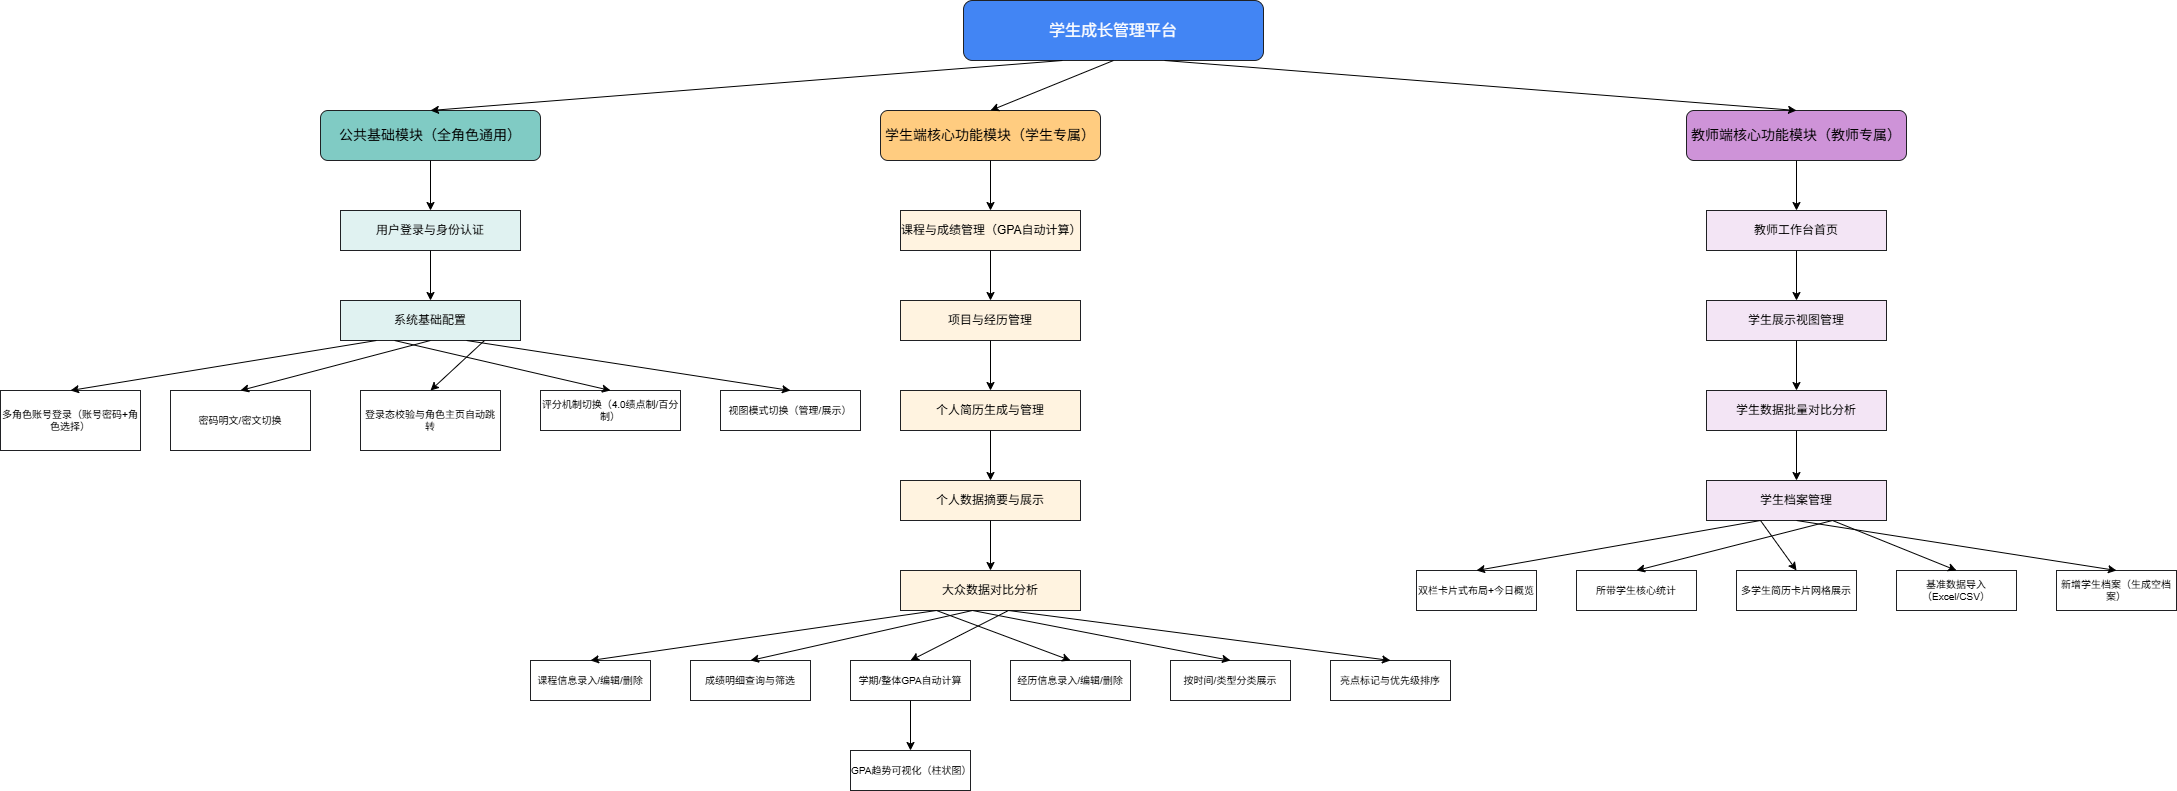

The diagram above was exported from draw.io. Its source (the exported page's mxGraphModel, read from the mxfile embedded in the PNG):
<mxGraphModel dx="1201" dy="828" grid="1" gridSize="10" guides="1" tooltips="1" connect="1" arrows="1" fold="1" page="1" pageScale="1" pageWidth="827" pageHeight="1169" math="0" shadow="0">
  <root>
    <mxCell id="0" />
    <mxCell id="1" parent="0" />
    <mxCell id="YiQz9HavHF6f4o3b3DeA-1" parent="1" style="rounded=1;whiteSpace=wrap;html=1;fillColor=#4285F4;strokeColor=#202124;fontColor=#FFFFFF;fontSize=16;fontWeight=bold;" value="学生成长管理平台" vertex="1">
      <mxGeometry height="60" width="300" x="1003" y="170" as="geometry" />
    </mxCell>
    <mxCell id="YiQz9HavHF6f4o3b3DeA-2" parent="1" style="rounded=1;whiteSpace=wrap;html=1;fillColor=#80CBC4;strokeColor=#202124;fontSize=14;fontWeight=bold;" value="公共基础模块（全角色通用）" vertex="1">
      <mxGeometry height="50" width="220" x="360" y="280" as="geometry" />
    </mxCell>
    <mxCell id="YiQz9HavHF6f4o3b3DeA-3" parent="1" style="rounded=1;whiteSpace=wrap;html=1;fillColor=#FFCC80;strokeColor=#202124;fontSize=14;fontWeight=bold;" value="学生端核心功能模块（学生专属）" vertex="1">
      <mxGeometry height="50" width="220" x="920" y="280" as="geometry" />
    </mxCell>
    <mxCell id="YiQz9HavHF6f4o3b3DeA-4" parent="1" style="rounded=1;whiteSpace=wrap;html=1;fillColor=#CE93D8;strokeColor=#202124;fontSize=14;fontWeight=bold;" value="教师端核心功能模块（教师专属）" vertex="1">
      <mxGeometry height="50" width="220" x="1726" y="280" as="geometry" />
    </mxCell>
    <mxCell id="YiQz9HavHF6f4o3b3DeA-5" edge="1" parent="1" source="YiQz9HavHF6f4o3b3DeA-1" style="edgeStyle=none;html=1;exitX=0.33;exitY=1;entryX=0.5;entryY=0;" target="YiQz9HavHF6f4o3b3DeA-2" value="">
      <mxGeometry relative="1" as="geometry" />
    </mxCell>
    <mxCell id="YiQz9HavHF6f4o3b3DeA-6" edge="1" parent="1" source="YiQz9HavHF6f4o3b3DeA-1" style="edgeStyle=none;html=1;exitX=0.5;exitY=1;entryX=0.5;entryY=0;" target="YiQz9HavHF6f4o3b3DeA-3" value="">
      <mxGeometry relative="1" as="geometry" />
    </mxCell>
    <mxCell id="YiQz9HavHF6f4o3b3DeA-7" edge="1" parent="1" source="YiQz9HavHF6f4o3b3DeA-1" style="edgeStyle=none;html=1;exitX=0.67;exitY=1;entryX=0.5;entryY=0;" target="YiQz9HavHF6f4o3b3DeA-4" value="">
      <mxGeometry relative="1" as="geometry" />
    </mxCell>
    <mxCell id="YiQz9HavHF6f4o3b3DeA-8" parent="1" style="whiteSpace=wrap;html=1;fillColor=#E0F2F1;strokeColor=#202124;fontSize=12;" value="用户登录与身份认证" vertex="1">
      <mxGeometry height="40" width="180" x="380" y="380" as="geometry" />
    </mxCell>
    <mxCell id="YiQz9HavHF6f4o3b3DeA-9" parent="1" style="whiteSpace=wrap;html=1;fillColor=#E0F2F1;strokeColor=#202124;fontSize=12;" value="系统基础配置" vertex="1">
      <mxGeometry height="40" width="180" x="380" y="470" as="geometry" />
    </mxCell>
    <mxCell id="YiQz9HavHF6f4o3b3DeA-10" edge="1" parent="1" source="YiQz9HavHF6f4o3b3DeA-2" style="edgeStyle=none;html=1;exitX=0.5;exitY=1;entryX=0.5;entryY=0;" target="YiQz9HavHF6f4o3b3DeA-8" value="">
      <mxGeometry relative="1" as="geometry" />
    </mxCell>
    <mxCell id="YiQz9HavHF6f4o3b3DeA-11" edge="1" parent="1" source="YiQz9HavHF6f4o3b3DeA-8" style="edgeStyle=none;html=1;exitX=0.5;exitY=1;entryX=0.5;entryY=0;" target="YiQz9HavHF6f4o3b3DeA-9" value="">
      <mxGeometry relative="1" as="geometry" />
    </mxCell>
    <mxCell id="YiQz9HavHF6f4o3b3DeA-12" parent="1" style="whiteSpace=wrap;html=1;fillColor=#FFFFFF;strokeColor=#202124;fontSize=10;" value="多角色账号登录（账号密码+角色选择）" vertex="1">
      <mxGeometry height="60" width="140" x="40" y="560" as="geometry" />
    </mxCell>
    <mxCell id="YiQz9HavHF6f4o3b3DeA-13" parent="1" style="whiteSpace=wrap;html=1;fillColor=#FFFFFF;strokeColor=#202124;fontSize=10;" value="密码明文/密文切换" vertex="1">
      <mxGeometry height="60" width="140" x="210" y="560" as="geometry" />
    </mxCell>
    <mxCell id="YiQz9HavHF6f4o3b3DeA-14" parent="1" style="whiteSpace=wrap;html=1;fillColor=#FFFFFF;strokeColor=#202124;fontSize=10;" value="登录态校验与角色主页自动跳转" vertex="1">
      <mxGeometry height="60" width="140" x="400" y="560" as="geometry" />
    </mxCell>
    <mxCell id="YiQz9HavHF6f4o3b3DeA-15" parent="1" style="whiteSpace=wrap;html=1;fillColor=#FFFFFF;strokeColor=#202124;fontSize=10;" value="评分机制切换（4.0绩点制/百分制）" vertex="1">
      <mxGeometry height="40" width="140" x="580" y="560" as="geometry" />
    </mxCell>
    <mxCell id="YiQz9HavHF6f4o3b3DeA-16" parent="1" style="whiteSpace=wrap;html=1;fillColor=#FFFFFF;strokeColor=#202124;fontSize=10;" value="视图模式切换（管理/展示）" vertex="1">
      <mxGeometry height="40" width="140" x="760" y="560" as="geometry" />
    </mxCell>
    <mxCell id="YiQz9HavHF6f4o3b3DeA-17" edge="1" parent="1" source="YiQz9HavHF6f4o3b3DeA-9" style="edgeStyle=none;html=1;exitX=0.2;exitY=1;entryX=0.5;entryY=0;" target="YiQz9HavHF6f4o3b3DeA-12" value="">
      <mxGeometry relative="1" as="geometry" />
    </mxCell>
    <mxCell id="YiQz9HavHF6f4o3b3DeA-18" edge="1" parent="1" source="YiQz9HavHF6f4o3b3DeA-9" style="edgeStyle=none;html=1;exitX=0.5;exitY=1;entryX=0.5;entryY=0;" target="YiQz9HavHF6f4o3b3DeA-13" value="">
      <mxGeometry relative="1" as="geometry" />
    </mxCell>
    <mxCell id="YiQz9HavHF6f4o3b3DeA-19" edge="1" parent="1" source="YiQz9HavHF6f4o3b3DeA-9" style="edgeStyle=none;html=1;exitX=0.8;exitY=1;entryX=0.5;entryY=0;" target="YiQz9HavHF6f4o3b3DeA-14" value="">
      <mxGeometry relative="1" as="geometry" />
    </mxCell>
    <mxCell id="YiQz9HavHF6f4o3b3DeA-20" edge="1" parent="1" source="YiQz9HavHF6f4o3b3DeA-9" style="edgeStyle=none;html=1;exitX=0.3;exitY=1;entryX=0.5;entryY=0;" target="YiQz9HavHF6f4o3b3DeA-15" value="">
      <mxGeometry relative="1" as="geometry" />
    </mxCell>
    <mxCell id="YiQz9HavHF6f4o3b3DeA-21" edge="1" parent="1" source="YiQz9HavHF6f4o3b3DeA-9" style="edgeStyle=none;html=1;exitX=0.7;exitY=1;entryX=0.5;entryY=0;" target="YiQz9HavHF6f4o3b3DeA-16" value="">
      <mxGeometry relative="1" as="geometry" />
    </mxCell>
    <mxCell id="YiQz9HavHF6f4o3b3DeA-22" parent="1" style="whiteSpace=wrap;html=1;fillColor=#FFF3E0;strokeColor=#202124;fontSize=12;" value="课程与成绩管理（GPA自动计算）" vertex="1">
      <mxGeometry height="40" width="180" x="940" y="380" as="geometry" />
    </mxCell>
    <mxCell id="YiQz9HavHF6f4o3b3DeA-23" parent="1" style="whiteSpace=wrap;html=1;fillColor=#FFF3E0;strokeColor=#202124;fontSize=12;" value="项目与经历管理" vertex="1">
      <mxGeometry height="40" width="180" x="940" y="470" as="geometry" />
    </mxCell>
    <mxCell id="YiQz9HavHF6f4o3b3DeA-24" parent="1" style="whiteSpace=wrap;html=1;fillColor=#FFF3E0;strokeColor=#202124;fontSize=12;" value="个人简历生成与管理" vertex="1">
      <mxGeometry height="40" width="180" x="940" y="560" as="geometry" />
    </mxCell>
    <mxCell id="YiQz9HavHF6f4o3b3DeA-25" parent="1" style="whiteSpace=wrap;html=1;fillColor=#FFF3E0;strokeColor=#202124;fontSize=12;" value="个人数据摘要与展示" vertex="1">
      <mxGeometry height="40" width="180" x="940" y="650" as="geometry" />
    </mxCell>
    <mxCell id="YiQz9HavHF6f4o3b3DeA-26" parent="1" style="whiteSpace=wrap;html=1;fillColor=#FFF3E0;strokeColor=#202124;fontSize=12;" value="大众数据对比分析" vertex="1">
      <mxGeometry height="40" width="180" x="940" y="740" as="geometry" />
    </mxCell>
    <mxCell id="YiQz9HavHF6f4o3b3DeA-27" edge="1" parent="1" source="YiQz9HavHF6f4o3b3DeA-3" style="edgeStyle=none;html=1;exitX=0.5;exitY=1;entryX=0.5;entryY=0;" target="YiQz9HavHF6f4o3b3DeA-22" value="">
      <mxGeometry relative="1" as="geometry" />
    </mxCell>
    <mxCell id="YiQz9HavHF6f4o3b3DeA-28" edge="1" parent="1" source="YiQz9HavHF6f4o3b3DeA-22" style="edgeStyle=none;html=1;exitX=0.5;exitY=1;entryX=0.5;entryY=0;" target="YiQz9HavHF6f4o3b3DeA-23" value="">
      <mxGeometry relative="1" as="geometry" />
    </mxCell>
    <mxCell id="YiQz9HavHF6f4o3b3DeA-29" edge="1" parent="1" source="YiQz9HavHF6f4o3b3DeA-23" style="edgeStyle=none;html=1;exitX=0.5;exitY=1;entryX=0.5;entryY=0;" target="YiQz9HavHF6f4o3b3DeA-24" value="">
      <mxGeometry relative="1" as="geometry" />
    </mxCell>
    <mxCell id="YiQz9HavHF6f4o3b3DeA-30" edge="1" parent="1" source="YiQz9HavHF6f4o3b3DeA-24" style="edgeStyle=none;html=1;exitX=0.5;exitY=1;entryX=0.5;entryY=0;" target="YiQz9HavHF6f4o3b3DeA-25" value="">
      <mxGeometry relative="1" as="geometry" />
    </mxCell>
    <mxCell id="YiQz9HavHF6f4o3b3DeA-31" edge="1" parent="1" source="YiQz9HavHF6f4o3b3DeA-25" style="edgeStyle=none;html=1;exitX=0.5;exitY=1;entryX=0.5;entryY=0;" target="YiQz9HavHF6f4o3b3DeA-26" value="">
      <mxGeometry relative="1" as="geometry" />
    </mxCell>
    <mxCell id="YiQz9HavHF6f4o3b3DeA-32" parent="1" style="whiteSpace=wrap;html=1;fillColor=#FFFFFF;strokeColor=#202124;fontSize=10;" value="课程信息录入/编辑/删除" vertex="1">
      <mxGeometry height="40" width="120" x="570" y="830" as="geometry" />
    </mxCell>
    <mxCell id="YiQz9HavHF6f4o3b3DeA-33" parent="1" style="whiteSpace=wrap;html=1;fillColor=#FFFFFF;strokeColor=#202124;fontSize=10;" value="成绩明细查询与筛选" vertex="1">
      <mxGeometry height="40" width="120" x="730" y="830" as="geometry" />
    </mxCell>
    <mxCell id="YiQz9HavHF6f4o3b3DeA-34" parent="1" style="whiteSpace=wrap;html=1;fillColor=#FFFFFF;strokeColor=#202124;fontSize=10;" value="学期/整体GPA自动计算" vertex="1">
      <mxGeometry height="40" width="120" x="890" y="830" as="geometry" />
    </mxCell>
    <mxCell id="YiQz9HavHF6f4o3b3DeA-35" parent="1" style="whiteSpace=wrap;html=1;fillColor=#FFFFFF;strokeColor=#202124;fontSize=10;" value="GPA趋势可视化（柱状图）" vertex="1">
      <mxGeometry height="40" width="120" x="890" y="920" as="geometry" />
    </mxCell>
    <mxCell id="YiQz9HavHF6f4o3b3DeA-36" parent="1" style="whiteSpace=wrap;html=1;fillColor=#FFFFFF;strokeColor=#202124;fontSize=10;" value="经历信息录入/编辑/删除" vertex="1">
      <mxGeometry height="40" width="120" x="1050" y="830" as="geometry" />
    </mxCell>
    <mxCell id="YiQz9HavHF6f4o3b3DeA-37" parent="1" style="whiteSpace=wrap;html=1;fillColor=#FFFFFF;strokeColor=#202124;fontSize=10;" value="按时间/类型分类展示" vertex="1">
      <mxGeometry height="40" width="120" x="1210" y="830" as="geometry" />
    </mxCell>
    <mxCell id="YiQz9HavHF6f4o3b3DeA-38" parent="1" style="whiteSpace=wrap;html=1;fillColor=#FFFFFF;strokeColor=#202124;fontSize=10;" value="亮点标记与优先级排序" vertex="1">
      <mxGeometry height="40" width="120" x="1370" y="830" as="geometry" />
    </mxCell>
    <mxCell id="YiQz9HavHF6f4o3b3DeA-39" edge="1" parent="1" source="YiQz9HavHF6f4o3b3DeA-26" style="edgeStyle=none;html=1;exitX=0.2;exitY=1;entryX=0.5;entryY=0;" target="YiQz9HavHF6f4o3b3DeA-32" value="">
      <mxGeometry relative="1" as="geometry" />
    </mxCell>
    <mxCell id="YiQz9HavHF6f4o3b3DeA-40" edge="1" parent="1" source="YiQz9HavHF6f4o3b3DeA-26" style="edgeStyle=none;html=1;exitX=0.4;exitY=1;entryX=0.5;entryY=0;" target="YiQz9HavHF6f4o3b3DeA-33" value="">
      <mxGeometry relative="1" as="geometry" />
    </mxCell>
    <mxCell id="YiQz9HavHF6f4o3b3DeA-41" edge="1" parent="1" source="YiQz9HavHF6f4o3b3DeA-26" style="edgeStyle=none;html=1;exitX=0.6;exitY=1;entryX=0.5;entryY=0;" target="YiQz9HavHF6f4o3b3DeA-34" value="">
      <mxGeometry relative="1" as="geometry" />
    </mxCell>
    <mxCell id="YiQz9HavHF6f4o3b3DeA-42" edge="1" parent="1" source="YiQz9HavHF6f4o3b3DeA-34" style="edgeStyle=none;html=1;exitX=0.5;exitY=1;entryX=0.5;entryY=0;" target="YiQz9HavHF6f4o3b3DeA-35" value="">
      <mxGeometry relative="1" as="geometry" />
    </mxCell>
    <mxCell id="YiQz9HavHF6f4o3b3DeA-43" edge="1" parent="1" source="YiQz9HavHF6f4o3b3DeA-26" style="edgeStyle=none;html=1;exitX=0.2;exitY=1;entryX=0.5;entryY=0;" target="YiQz9HavHF6f4o3b3DeA-36" value="">
      <mxGeometry relative="1" as="geometry" />
    </mxCell>
    <mxCell id="YiQz9HavHF6f4o3b3DeA-44" edge="1" parent="1" source="YiQz9HavHF6f4o3b3DeA-26" style="edgeStyle=none;html=1;exitX=0.4;exitY=1;entryX=0.5;entryY=0;" target="YiQz9HavHF6f4o3b3DeA-37" value="">
      <mxGeometry relative="1" as="geometry" />
    </mxCell>
    <mxCell id="YiQz9HavHF6f4o3b3DeA-45" edge="1" parent="1" source="YiQz9HavHF6f4o3b3DeA-26" style="edgeStyle=none;html=1;exitX=0.6;exitY=1;entryX=0.5;entryY=0;" target="YiQz9HavHF6f4o3b3DeA-38" value="">
      <mxGeometry relative="1" as="geometry" />
    </mxCell>
    <mxCell id="YiQz9HavHF6f4o3b3DeA-46" parent="1" style="whiteSpace=wrap;html=1;fillColor=#F3E5F5;strokeColor=#202124;fontSize=12;" value="教师工作台首页" vertex="1">
      <mxGeometry height="40" width="180" x="1746" y="380" as="geometry" />
    </mxCell>
    <mxCell id="YiQz9HavHF6f4o3b3DeA-47" parent="1" style="whiteSpace=wrap;html=1;fillColor=#F3E5F5;strokeColor=#202124;fontSize=12;" value="学生展示视图管理" vertex="1">
      <mxGeometry height="40" width="180" x="1746" y="470" as="geometry" />
    </mxCell>
    <mxCell id="YiQz9HavHF6f4o3b3DeA-48" parent="1" style="whiteSpace=wrap;html=1;fillColor=#F3E5F5;strokeColor=#202124;fontSize=12;" value="学生数据批量对比分析" vertex="1">
      <mxGeometry height="40" width="180" x="1746" y="560" as="geometry" />
    </mxCell>
    <mxCell id="YiQz9HavHF6f4o3b3DeA-49" parent="1" style="whiteSpace=wrap;html=1;fillColor=#F3E5F5;strokeColor=#202124;fontSize=12;" value="学生档案管理" vertex="1">
      <mxGeometry height="40" width="180" x="1746" y="650" as="geometry" />
    </mxCell>
    <mxCell id="YiQz9HavHF6f4o3b3DeA-50" edge="1" parent="1" source="YiQz9HavHF6f4o3b3DeA-4" style="edgeStyle=none;html=1;exitX=0.5;exitY=1;entryX=0.5;entryY=0;" target="YiQz9HavHF6f4o3b3DeA-46" value="">
      <mxGeometry relative="1" as="geometry" />
    </mxCell>
    <mxCell id="YiQz9HavHF6f4o3b3DeA-51" edge="1" parent="1" source="YiQz9HavHF6f4o3b3DeA-46" style="edgeStyle=none;html=1;exitX=0.5;exitY=1;entryX=0.5;entryY=0;" target="YiQz9HavHF6f4o3b3DeA-47" value="">
      <mxGeometry relative="1" as="geometry" />
    </mxCell>
    <mxCell id="YiQz9HavHF6f4o3b3DeA-52" edge="1" parent="1" source="YiQz9HavHF6f4o3b3DeA-47" style="edgeStyle=none;html=1;exitX=0.5;exitY=1;entryX=0.5;entryY=0;" target="YiQz9HavHF6f4o3b3DeA-48" value="">
      <mxGeometry relative="1" as="geometry" />
    </mxCell>
    <mxCell id="YiQz9HavHF6f4o3b3DeA-53" edge="1" parent="1" source="YiQz9HavHF6f4o3b3DeA-48" style="edgeStyle=none;html=1;exitX=0.5;exitY=1;entryX=0.5;entryY=0;" target="YiQz9HavHF6f4o3b3DeA-49" value="">
      <mxGeometry relative="1" as="geometry" />
    </mxCell>
    <mxCell id="YiQz9HavHF6f4o3b3DeA-54" parent="1" style="whiteSpace=wrap;html=1;fillColor=#FFFFFF;strokeColor=#202124;fontSize=10;" value="双栏卡片式布局+今日概览" vertex="1">
      <mxGeometry height="40" width="120" x="1456" y="740" as="geometry" />
    </mxCell>
    <mxCell id="YiQz9HavHF6f4o3b3DeA-55" parent="1" style="whiteSpace=wrap;html=1;fillColor=#FFFFFF;strokeColor=#202124;fontSize=10;" value="所带学生核心统计" vertex="1">
      <mxGeometry height="40" width="120" x="1616" y="740" as="geometry" />
    </mxCell>
    <mxCell id="YiQz9HavHF6f4o3b3DeA-56" parent="1" style="whiteSpace=wrap;html=1;fillColor=#FFFFFF;strokeColor=#202124;fontSize=10;" value="多学生简历卡片网格展示" vertex="1">
      <mxGeometry height="40" width="120" x="1776" y="740" as="geometry" />
    </mxCell>
    <mxCell id="YiQz9HavHF6f4o3b3DeA-57" parent="1" style="whiteSpace=wrap;html=1;fillColor=#FFFFFF;strokeColor=#202124;fontSize=10;" value="基准数据导入（Excel/CSV）" vertex="1">
      <mxGeometry height="40" width="120" x="1936" y="740" as="geometry" />
    </mxCell>
    <mxCell id="YiQz9HavHF6f4o3b3DeA-58" parent="1" style="whiteSpace=wrap;html=1;fillColor=#FFFFFF;strokeColor=#202124;fontSize=10;" value="新增学生档案（生成空档案）" vertex="1">
      <mxGeometry height="40" width="120" x="2096" y="740" as="geometry" />
    </mxCell>
    <mxCell id="YiQz9HavHF6f4o3b3DeA-59" edge="1" parent="1" source="YiQz9HavHF6f4o3b3DeA-49" style="edgeStyle=none;html=1;exitX=0.3;exitY=1;entryX=0.5;entryY=0;" target="YiQz9HavHF6f4o3b3DeA-54" value="">
      <mxGeometry relative="1" as="geometry" />
    </mxCell>
    <mxCell id="YiQz9HavHF6f4o3b3DeA-60" edge="1" parent="1" source="YiQz9HavHF6f4o3b3DeA-49" style="edgeStyle=none;html=1;exitX=0.7;exitY=1;entryX=0.5;entryY=0;" target="YiQz9HavHF6f4o3b3DeA-55" value="">
      <mxGeometry relative="1" as="geometry" />
    </mxCell>
    <mxCell id="YiQz9HavHF6f4o3b3DeA-61" edge="1" parent="1" source="YiQz9HavHF6f4o3b3DeA-49" style="edgeStyle=none;html=1;exitX=0.3;exitY=1;entryX=0.5;entryY=0;" target="YiQz9HavHF6f4o3b3DeA-56" value="">
      <mxGeometry relative="1" as="geometry" />
    </mxCell>
    <mxCell id="YiQz9HavHF6f4o3b3DeA-62" edge="1" parent="1" source="YiQz9HavHF6f4o3b3DeA-49" style="edgeStyle=none;html=1;exitX=0.7;exitY=1;entryX=0.5;entryY=0;" target="YiQz9HavHF6f4o3b3DeA-57" value="">
      <mxGeometry relative="1" as="geometry" />
    </mxCell>
    <mxCell id="YiQz9HavHF6f4o3b3DeA-63" edge="1" parent="1" source="YiQz9HavHF6f4o3b3DeA-49" style="edgeStyle=none;html=1;exitX=0.5;exitY=1;entryX=0.5;entryY=0;" target="YiQz9HavHF6f4o3b3DeA-58" value="">
      <mxGeometry relative="1" as="geometry" />
    </mxCell>
  </root>
</mxGraphModel>